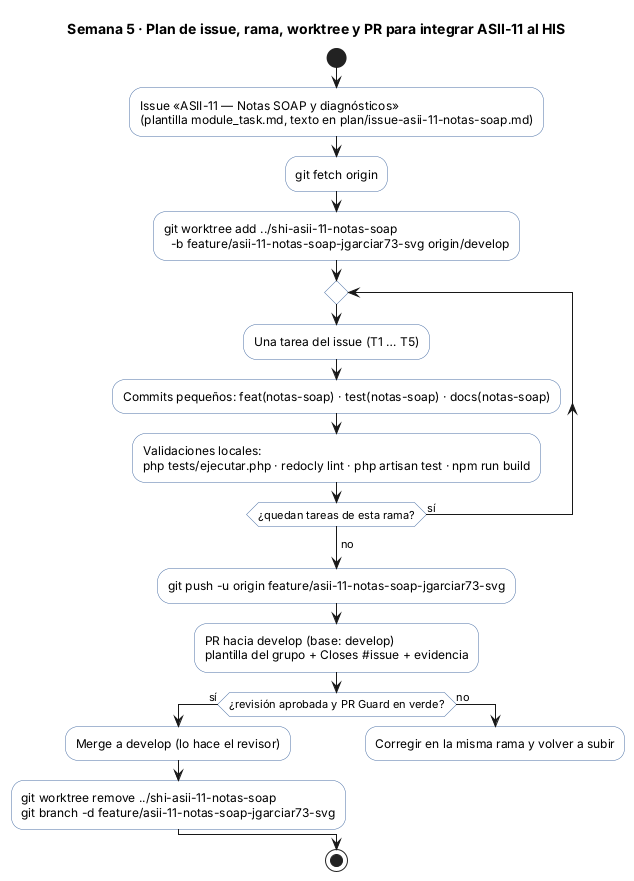

The diagram above was rendered by PlantUML. Its source (embedded in the PNG):
@startuml semana-05-flujo-issue-pr
!pragma layout smetana
skinparam shadowing false
skinparam defaultFontName Arial
skinparam activity {
    BackgroundColor #FFFFFF
    BorderColor #4A6FA5
}

title Semana 5 · Plan de issue, rama, worktree y PR para integrar ASII-11 al HIS

start
:Issue «ASII-11 — Notas SOAP y diagnósticos»\n(plantilla module_task.md, texto en plan/issue-asii-11-notas-soap.md);
:git fetch origin;
:git worktree add ../shi-asii-11-notas-soap\n  -b feature/asii-11-notas-soap-jgarciar73-svg origin/develop;
repeat
  :Una tarea del issue (T1 … T5);
  :Commits pequeños: feat(notas-soap) · test(notas-soap) · docs(notas-soap);
  :Validaciones locales:\nphp tests/ejecutar.php · redocly lint · php artisan test · npm run build;
repeat while (¿quedan tareas de esta rama?) is (sí)
-> no;
:git push -u origin feature/asii-11-notas-soap-jgarciar73-svg;
:PR hacia develop (base: develop)\nplantilla del grupo + Closes #issue + evidencia;
if (¿revisión aprobada y PR Guard en verde?) then (sí)
  :Merge a develop (lo hace el revisor);
  :git worktree remove ../shi-asii-11-notas-soap\ngit branch -d feature/asii-11-notas-soap-jgarciar73-svg;
else (no)
  :Corregir en la misma rama y volver a subir;
  detach
endif
stop
@enduml